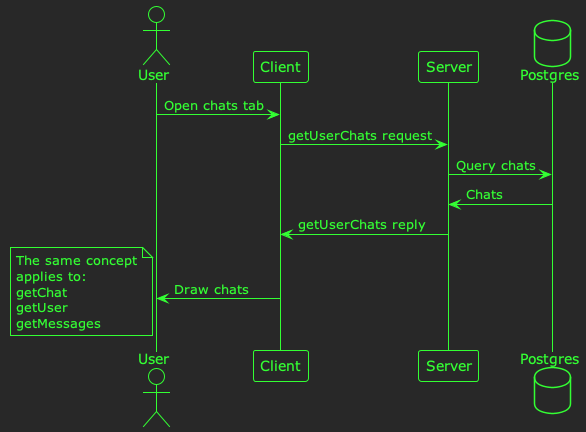

The diagram above was rendered by PlantUML. Its source (embedded in the PNG):
@startuml simple-sequence
!theme crt-green

actor User
participant Client
participant Server
database Postgres

User -> Client : Open chats tab
Client -> Server : getUserChats request
Server -> Postgres : Query chats
Postgres -> Server : Chats
Server -> Client : getUserChats reply
Client -> User : Draw chats

note left
    The same concept
    applies to:
    getChat
    getUser
    getMessages
end note

@enduml